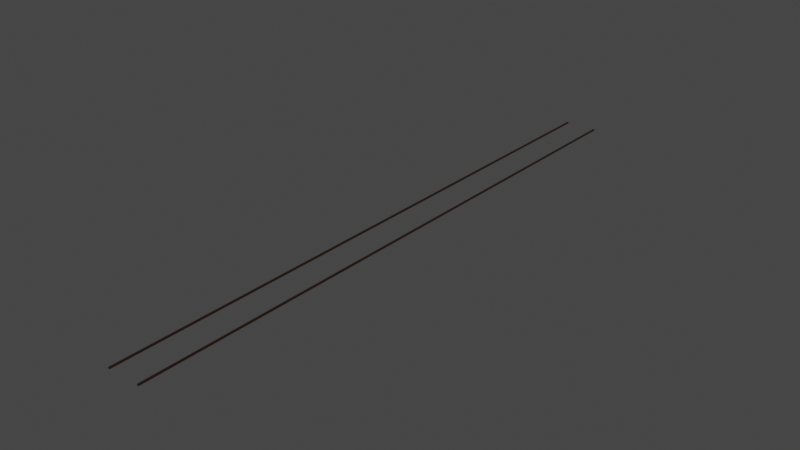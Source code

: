 # Source: Railway.blend  (saved by Blender 3.1.7; exported with 4.5.12 LTS)
import bpy
from mathutils import Matrix  # noqa: F401  (used for matrix-valued properties, if any)

bpy.ops.wm.read_factory_settings(use_empty=True)
scene = bpy.context.scene
scene.name = 'Scene'

# ---- materials (node trees are filled in below, after node groups)
mat_m_railway = bpy.data.materials.new('M_Railway')
mat_m_railway.use_transparent_shadow = False

# ---- material node trees
mat_m_railway.use_nodes = True; mat_m_railway.node_tree.nodes.clear()
_N = mat_m_railway.node_tree.nodes; _L = mat_m_railway.node_tree.links
n0 = _N.new('ShaderNodeBsdfPrincipled'); n0.name = 'Principled BSDF'; n0.location = (10, 300)
n0.distribution = 'GGX'
n0.subsurface_method = 'RANDOM_WALK_SKIN'
n0.inputs[0].default_value = (0.01951, 0.007394, 0.003222, 1.0)
n0.inputs[3].default_value = 1.45
n0.inputs[27].default_value = (0.0, 0.0, 0.0, 1.0)
n0.inputs[28].default_value = 1.0
n1 = _N.new('ShaderNodeOutputMaterial'); n1.name = 'Material Output'; n1.location = (300, 300)
_L.new(n0.outputs[0], n1.inputs[0])
n1.is_active_output = True

# ---- world
world_world = bpy.data.worlds.new('World'); scene.world = world_world
world_world.use_nodes = True; world_world.node_tree.nodes.clear()
_N = world_world.node_tree.nodes; _L = world_world.node_tree.links
n0 = _N.new('ShaderNodeOutputWorld'); n0.name = 'World Output'; n0.location = (300, 300)
n1 = _N.new('ShaderNodeBackground'); n1.name = 'Background'; n1.location = (10, 300)
n1.inputs[0].default_value = (0.05088, 0.05088, 0.05088, 1.0)
_L.new(n1.outputs[0], n0.inputs[0])
n0.is_active_output = True
world_world.color = (0.05088, 0.05088, 0.05088)
world_world.use_sun_shadow = False
world_world.sun_shadow_jitter_overblur = 0.0

# ---- meshes
me_cube_001 = bpy.data.meshes.new('Cube.001')
me_cube_001.from_pydata([(-0.381, -5.0, 0.045), (-0.381, -5.0, 0.08), (-0.381, 10.0, 0.045), (-0.381, 10.0, 0.08), (-0.416, -5.0, 0.045), (-0.416, -5.0, 0.08), (-0.416, 10.0, 0.045), (-0.416, 10.0, 0.08), (0.416, -5.0, 0.045), (0.416, -5.0, 0.08), (0.416, 10.0, 0.045), (0.416, 10.0, 0.08), (0.381, -5.0, 0.045), (0.381, -5.0, 0.08), (0.381, 10.0, 0.045), (0.381, 10.0, 0.08)], [], [(0, 1, 3, 2), (2, 3, 7, 6), (6, 7, 5, 4), (4, 5, 1, 0), (2, 6, 4, 0), (7, 3, 1, 5), (8, 9, 11, 10), (10, 11, 15, 14), (14, 15, 13, 12), (12, 13, 9, 8), (10, 14, 12, 8), (15, 11, 9, 13)])
_uv = me_cube_001.uv_layers.new(name='UVMap')
_uv.uv.foreach_set('vector', [0.375, 0.0, 0.625, 0.0, 0.625, 0.25, 0.375, 0.25, 0.375, 0.25, 0.625, 0.25, 0.625, 0.5, 0.375, 0.5, 0.375, 0.5, 0.625, 0.5, 0.625, 0.75, 0.375, 0.75, 0.375, 0.75, 0.625, 0.75, 0.625, 1.0, 0.375, 1.0, 0.125, 0.5, 0.375, 0.5, 0.375, 0.75, 0.125, 0.75, 0.625, 0.5, 0.875, 0.5, 0.875, 0.75, 0.625, 0.75, 0.375, 0.0, 0.625, 0.0, 0.625, 0.25, 0.375, 0.25, 0.375, 0.25, 0.625, 0.25, 0.625, 0.5, 0.375, 0.5, 0.375, 0.5, 0.625, 0.5, 0.625, 0.75, 0.375, 0.75, 0.375, 0.75, 0.625, 0.75, 0.625, 1.0, 0.375, 1.0, 0.125, 0.5, 0.375, 0.5, 0.375, 0.75, 0.125, 0.75, 0.625, 0.5, 0.875, 0.5, 0.875, 0.75, 0.625, 0.75])
me_cube_001.materials.append(mat_m_railway)
me_cube_001.use_remesh_fix_poles = True
me_cube_001.use_remesh_preserve_attributes = False
me_cube_001.update()

# ---- objects
ob_sm_railway = bpy.data.objects.new('SM_Railway', me_cube_001)

# ---- transforms, parenting, visibility, modifiers, constraints
ob_sm_railway.location = (0.0, 0.0, 0.0)
ob_sm_railway.rotation_euler = (-1.629e-07, -0.0, -0.0)

# ---- collection membership
scene.collection.objects.link(ob_sm_railway)

# ---- scene / render settings (as saved in the file)
scene.frame_start = 1; scene.frame_end = 250; scene.frame_set(1)
scene.render.engine = 'BLENDER_EEVEE_NEXT'
scene.cycles.use_denoising = False
scene.cycles.sampling_pattern = 'TABULATED_SOBOL'
scene.cycles.use_light_tree = False
scene.view_settings.view_transform = 'Filmic'
bpy.context.view_layer.update()

# ---- added for rendering (the .blend has no active camera and no usable light): camera, sun
cam_auto = bpy.data.cameras.new('AutoCamera')
cam_auto.lens = 50.0
cam_auto.sensor_width = 36.0
cam_auto.clip_end = 1000.0
ob_auto_camera = bpy.data.objects.new('AutoCamera', cam_auto)
scene.collection.objects.link(ob_auto_camera)
ob_auto_camera.location = (13.8997, -14.1797, 11.1823)
ob_auto_camera.rotation_euler = (1.09748, -7.21219e-08, 0.694738)
scene.camera = ob_auto_camera
light_auto_sun = bpy.data.lights.new('AutoSun', 'SUN')
light_auto_sun.energy = 3.0
light_auto_sun.angle = 0.0523599
ob_auto_sun = bpy.data.objects.new('AutoSun', light_auto_sun)
scene.collection.objects.link(ob_auto_sun)
ob_auto_sun.rotation_euler = (0.872665, 0.174533, 0.523599)
bpy.context.view_layer.update()

